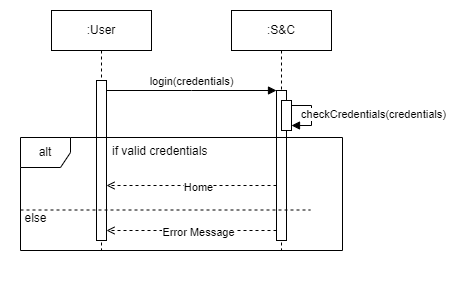

The diagram above was exported from draw.io. Its source (the exported page's mxGraphModel, read from the mxfile embedded in the PNG):
<mxGraphModel dx="1034" dy="511" grid="1" gridSize="10" guides="1" tooltips="1" connect="1" arrows="1" fold="1" page="1" pageScale="1" pageWidth="850" pageHeight="1100" math="0" shadow="0">
  <root>
    <mxCell id="0" />
    <mxCell id="1" parent="0" />
    <mxCell id="aM9ryv3xv72pqoxQDRHE-1" value=":User" style="shape=umlLifeline;perimeter=lifelinePerimeter;whiteSpace=wrap;html=1;container=0;dropTarget=0;collapsible=0;recursiveResize=0;outlineConnect=0;portConstraint=eastwest;newEdgeStyle={&quot;edgeStyle&quot;:&quot;elbowEdgeStyle&quot;,&quot;elbow&quot;:&quot;vertical&quot;,&quot;curved&quot;:0,&quot;rounded&quot;:0};" parent="1" vertex="1">
      <mxGeometry x="41" y="40" width="100" height="240" as="geometry" />
    </mxCell>
    <mxCell id="aM9ryv3xv72pqoxQDRHE-2" value="" style="html=1;points=[];perimeter=orthogonalPerimeter;outlineConnect=0;targetShapes=umlLifeline;portConstraint=eastwest;newEdgeStyle={&quot;edgeStyle&quot;:&quot;elbowEdgeStyle&quot;,&quot;elbow&quot;:&quot;vertical&quot;,&quot;curved&quot;:0,&quot;rounded&quot;:0};" parent="aM9ryv3xv72pqoxQDRHE-1" vertex="1">
      <mxGeometry x="45" y="70" width="10" height="160" as="geometry" />
    </mxCell>
    <mxCell id="aM9ryv3xv72pqoxQDRHE-5" value=":S&amp;amp;C" style="shape=umlLifeline;perimeter=lifelinePerimeter;whiteSpace=wrap;html=1;container=0;dropTarget=0;collapsible=0;recursiveResize=0;outlineConnect=0;portConstraint=eastwest;newEdgeStyle={&quot;edgeStyle&quot;:&quot;elbowEdgeStyle&quot;,&quot;elbow&quot;:&quot;vertical&quot;,&quot;curved&quot;:0,&quot;rounded&quot;:0};" parent="1" vertex="1">
      <mxGeometry x="221" y="40" width="100" height="240" as="geometry" />
    </mxCell>
    <mxCell id="aM9ryv3xv72pqoxQDRHE-6" value="" style="html=1;points=[];perimeter=orthogonalPerimeter;outlineConnect=0;targetShapes=umlLifeline;portConstraint=eastwest;newEdgeStyle={&quot;edgeStyle&quot;:&quot;elbowEdgeStyle&quot;,&quot;elbow&quot;:&quot;vertical&quot;,&quot;curved&quot;:0,&quot;rounded&quot;:0};" parent="aM9ryv3xv72pqoxQDRHE-5" vertex="1">
      <mxGeometry x="45" y="80" width="10" height="150" as="geometry" />
    </mxCell>
    <mxCell id="YiLJVSm_GbTLgsPrbk-l-6" value="" style="html=1;points=[];perimeter=orthogonalPerimeter;outlineConnect=0;targetShapes=umlLifeline;portConstraint=eastwest;newEdgeStyle={&quot;edgeStyle&quot;:&quot;elbowEdgeStyle&quot;,&quot;elbow&quot;:&quot;vertical&quot;,&quot;curved&quot;:0,&quot;rounded&quot;:0};" parent="aM9ryv3xv72pqoxQDRHE-5" vertex="1">
      <mxGeometry x="50" y="90" width="10" height="30" as="geometry" />
    </mxCell>
    <mxCell id="YiLJVSm_GbTLgsPrbk-l-7" value="" style="html=1;verticalAlign=bottom;labelBackgroundColor=none;endArrow=block;endFill=1;rounded=0;elbow=vertical;" parent="aM9ryv3xv72pqoxQDRHE-5" source="YiLJVSm_GbTLgsPrbk-l-6" target="YiLJVSm_GbTLgsPrbk-l-6" edge="1">
      <mxGeometry width="160" relative="1" as="geometry">
        <mxPoint x="90" y="90" as="sourcePoint" />
        <mxPoint x="250" y="90" as="targetPoint" />
      </mxGeometry>
    </mxCell>
    <mxCell id="YiLJVSm_GbTLgsPrbk-l-8" value="checkCredentials(credentials)" style="edgeLabel;html=1;align=center;verticalAlign=middle;resizable=0;points=[];" parent="YiLJVSm_GbTLgsPrbk-l-7" vertex="1" connectable="0">
      <mxGeometry x="-0.5598" relative="1" as="geometry">
        <mxPoint x="68" y="8" as="offset" />
      </mxGeometry>
    </mxCell>
    <mxCell id="aM9ryv3xv72pqoxQDRHE-7" value="login(credentials)" style="html=1;verticalAlign=bottom;endArrow=block;edgeStyle=elbowEdgeStyle;elbow=horizontal;curved=0;rounded=0;" parent="1" source="aM9ryv3xv72pqoxQDRHE-2" target="aM9ryv3xv72pqoxQDRHE-6" edge="1">
      <mxGeometry relative="1" as="geometry">
        <mxPoint x="196" y="130" as="sourcePoint" />
        <Array as="points">
          <mxPoint x="181" y="120" />
        </Array>
      </mxGeometry>
    </mxCell>
    <mxCell id="YiLJVSm_GbTLgsPrbk-l-2" value="alt" style="shape=umlFrame;whiteSpace=wrap;html=1;pointerEvents=0;recursiveResize=0;container=1;collapsible=0;width=50;height=30;" parent="1" vertex="1">
      <mxGeometry x="10" y="167" width="322" height="113" as="geometry" />
    </mxCell>
    <mxCell id="YiLJVSm_GbTLgsPrbk-l-3" value="if valid credentials" style="text;html=1;" parent="YiLJVSm_GbTLgsPrbk-l-2" vertex="1">
      <mxGeometry width="100" height="20" relative="1" as="geometry">
        <mxPoint x="90" as="offset" />
      </mxGeometry>
    </mxCell>
    <mxCell id="YiLJVSm_GbTLgsPrbk-l-4" value="" style="line;strokeWidth=1;dashed=1;labelPosition=center;verticalLabelPosition=bottom;align=left;verticalAlign=top;spacingLeft=20;spacingTop=15;html=1;whiteSpace=wrap;" parent="YiLJVSm_GbTLgsPrbk-l-2" vertex="1">
      <mxGeometry y="10" width="290" height="125" as="geometry" />
    </mxCell>
    <mxCell id="YiLJVSm_GbTLgsPrbk-l-5" value="else" style="text;html=1;align=center;verticalAlign=middle;resizable=0;points=[];autosize=1;strokeColor=none;fillColor=none;" parent="YiLJVSm_GbTLgsPrbk-l-2" vertex="1">
      <mxGeometry x="-10" y="66" width="50" height="30" as="geometry" />
    </mxCell>
    <mxCell id="YiLJVSm_GbTLgsPrbk-l-11" value="" style="html=1;verticalAlign=bottom;labelBackgroundColor=none;endArrow=open;endFill=0;dashed=1;rounded=0;" parent="1" edge="1">
      <mxGeometry width="160" relative="1" as="geometry">
        <mxPoint x="266" y="260" as="sourcePoint" />
        <mxPoint x="96" y="260" as="targetPoint" />
      </mxGeometry>
    </mxCell>
    <mxCell id="YiLJVSm_GbTLgsPrbk-l-12" value="Error Message" style="edgeLabel;html=1;align=center;verticalAlign=middle;resizable=0;points=[];" parent="YiLJVSm_GbTLgsPrbk-l-11" vertex="1" connectable="0">
      <mxGeometry x="-0.0745" y="1" relative="1" as="geometry">
        <mxPoint as="offset" />
      </mxGeometry>
    </mxCell>
    <mxCell id="YiLJVSm_GbTLgsPrbk-l-9" value="" style="html=1;verticalAlign=bottom;labelBackgroundColor=none;endArrow=open;endFill=0;dashed=1;rounded=0;" parent="1" source="aM9ryv3xv72pqoxQDRHE-6" edge="1">
      <mxGeometry width="160" relative="1" as="geometry">
        <mxPoint x="260" y="215" as="sourcePoint" />
        <mxPoint x="96" y="215" as="targetPoint" />
      </mxGeometry>
    </mxCell>
    <mxCell id="YiLJVSm_GbTLgsPrbk-l-10" value="Home" style="edgeLabel;html=1;align=center;verticalAlign=middle;resizable=0;points=[];" parent="YiLJVSm_GbTLgsPrbk-l-9" vertex="1" connectable="0">
      <mxGeometry x="-0.0745" y="1" relative="1" as="geometry">
        <mxPoint as="offset" />
      </mxGeometry>
    </mxCell>
  </root>
</mxGraphModel>